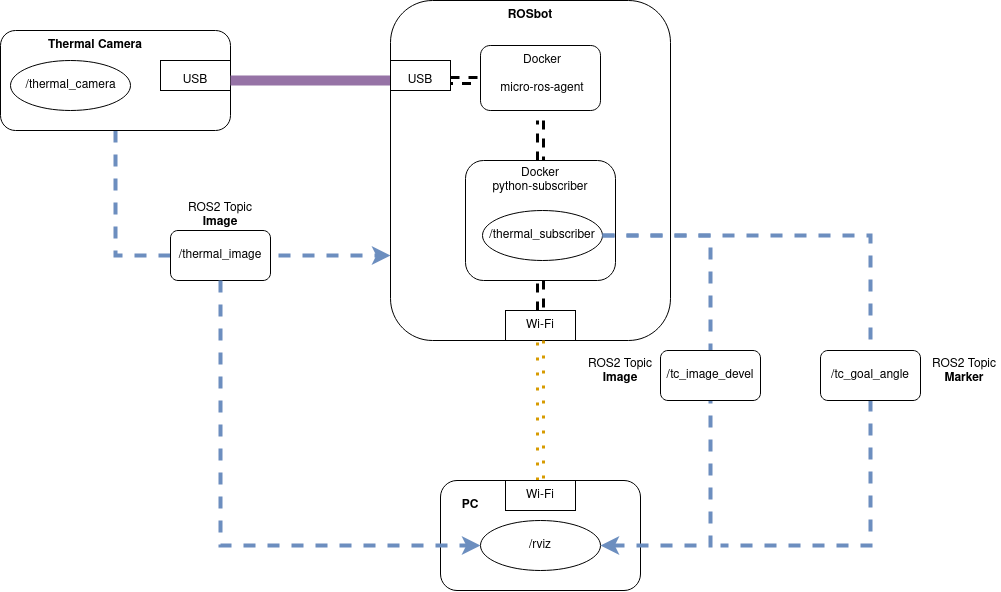

The diagram above was exported from draw.io. Its source (the exported page's mxGraphModel, read from the mxfile embedded in the PNG):
<mxGraphModel dx="1185" dy="683" grid="1" gridSize="10" guides="1" tooltips="1" connect="1" arrows="1" fold="1" page="1" pageScale="1" pageWidth="850" pageHeight="1100" math="0" shadow="0">
  <root>
    <mxCell id="0" />
    <mxCell id="1" parent="0" />
    <mxCell id="uurfmET3sfYh7U1WxnKN-14" style="edgeStyle=orthogonalEdgeStyle;rounded=0;orthogonalLoop=1;jettySize=auto;html=1;exitX=0.5;exitY=1;exitDx=0;exitDy=0;entryX=0;entryY=0.75;entryDx=0;entryDy=0;dashed=1;strokeWidth=4;fillColor=#dae8fc;strokeColor=#6c8ebf;" edge="1" parent="1" source="Gr0blnQcYdYWjCbpS7cA-1" target="Gr0blnQcYdYWjCbpS7cA-2">
      <mxGeometry relative="1" as="geometry" />
    </mxCell>
    <mxCell id="Gr0blnQcYdYWjCbpS7cA-1" value="" style="rounded=1;whiteSpace=wrap;html=1;" parent="1" vertex="1">
      <mxGeometry x="70" y="140" width="230" height="100" as="geometry" />
    </mxCell>
    <mxCell id="Gr0blnQcYdYWjCbpS7cA-2" value="" style="rounded=1;whiteSpace=wrap;html=1;" parent="1" vertex="1">
      <mxGeometry x="460" y="110" width="280" height="340" as="geometry" />
    </mxCell>
    <mxCell id="Gr0blnQcYdYWjCbpS7cA-4" value="&lt;b&gt;Thermal Camera&lt;/b&gt;" style="text;html=1;strokeColor=none;fillColor=none;align=center;verticalAlign=middle;whiteSpace=wrap;rounded=0;" parent="1" vertex="1">
      <mxGeometry x="105" y="140" width="120" height="30" as="geometry" />
    </mxCell>
    <mxCell id="Gr0blnQcYdYWjCbpS7cA-6" value="" style="ellipse;whiteSpace=wrap;html=1;" parent="1" vertex="1">
      <mxGeometry x="80" y="170" width="120" height="50" as="geometry" />
    </mxCell>
    <mxCell id="Gr0blnQcYdYWjCbpS7cA-9" value="/thermal_camera" style="text;html=1;strokeColor=none;fillColor=none;align=center;verticalAlign=middle;whiteSpace=wrap;rounded=0;" parent="1" vertex="1">
      <mxGeometry x="112.5" y="180" width="55" height="30" as="geometry" />
    </mxCell>
    <mxCell id="Gr0blnQcYdYWjCbpS7cA-11" value="" style="rounded=0;whiteSpace=wrap;html=1;" parent="1" vertex="1">
      <mxGeometry x="230" y="170" width="70" height="30" as="geometry" />
    </mxCell>
    <mxCell id="Gr0blnQcYdYWjCbpS7cA-12" value="USB" style="text;html=1;strokeColor=none;fillColor=none;align=center;verticalAlign=middle;whiteSpace=wrap;rounded=0;" parent="1" vertex="1">
      <mxGeometry x="235" y="175" width="60" height="30" as="geometry" />
    </mxCell>
    <mxCell id="Gr0blnQcYdYWjCbpS7cA-13" value="" style="endArrow=none;html=1;rounded=0;fillColor=#e1d5e7;strokeColor=#9673a6;strokeWidth=10;entryX=0;entryY=0.5;entryDx=0;entryDy=0;" parent="1" target="Gr0blnQcYdYWjCbpS7cA-17" edge="1">
      <mxGeometry width="50" height="50" relative="1" as="geometry">
        <mxPoint x="300" y="190" as="sourcePoint" />
        <mxPoint x="490" y="400" as="targetPoint" />
        <Array as="points" />
      </mxGeometry>
    </mxCell>
    <mxCell id="Gr0blnQcYdYWjCbpS7cA-15" value="" style="rounded=0;whiteSpace=wrap;html=1;" parent="1" vertex="1">
      <mxGeometry x="460" y="170" width="60" height="30" as="geometry" />
    </mxCell>
    <mxCell id="Gr0blnQcYdYWjCbpS7cA-31" style="edgeStyle=orthogonalEdgeStyle;rounded=0;orthogonalLoop=1;jettySize=auto;html=1;exitX=1;exitY=0.5;exitDx=0;exitDy=0;entryX=0;entryY=0.5;entryDx=0;entryDy=0;dashed=1;strokeWidth=3;shape=link;" parent="1" source="Gr0blnQcYdYWjCbpS7cA-17" target="Gr0blnQcYdYWjCbpS7cA-20" edge="1">
      <mxGeometry relative="1" as="geometry" />
    </mxCell>
    <mxCell id="Gr0blnQcYdYWjCbpS7cA-17" value="USB" style="text;html=1;strokeColor=none;fillColor=none;align=center;verticalAlign=middle;whiteSpace=wrap;rounded=0;" parent="1" vertex="1">
      <mxGeometry x="460" y="175" width="60" height="30" as="geometry" />
    </mxCell>
    <mxCell id="Gr0blnQcYdYWjCbpS7cA-19" value="&lt;b&gt;ROSbot&lt;/b&gt;" style="text;html=1;strokeColor=none;fillColor=none;align=center;verticalAlign=middle;whiteSpace=wrap;rounded=0;" parent="1" vertex="1">
      <mxGeometry x="570" y="110" width="60" height="30" as="geometry" />
    </mxCell>
    <mxCell id="Gr0blnQcYdYWjCbpS7cA-32" style="edgeStyle=orthogonalEdgeStyle;shape=link;rounded=0;orthogonalLoop=1;jettySize=auto;html=1;dashed=1;strokeWidth=3;" parent="1" target="Gr0blnQcYdYWjCbpS7cA-21" edge="1">
      <mxGeometry relative="1" as="geometry">
        <mxPoint x="610" y="230" as="sourcePoint" />
      </mxGeometry>
    </mxCell>
    <mxCell id="Gr0blnQcYdYWjCbpS7cA-20" value="" style="rounded=1;whiteSpace=wrap;html=1;" parent="1" vertex="1">
      <mxGeometry x="550" y="155" width="120" height="65" as="geometry" />
    </mxCell>
    <mxCell id="Gr0blnQcYdYWjCbpS7cA-21" value="" style="rounded=1;whiteSpace=wrap;html=1;" parent="1" vertex="1">
      <mxGeometry x="535" y="270" width="150" height="120" as="geometry" />
    </mxCell>
    <mxCell id="Gr0blnQcYdYWjCbpS7cA-22" value="&lt;div&gt;Docker&lt;/div&gt;&lt;div&gt;&lt;br&gt;&lt;/div&gt;&lt;div&gt;micro-ros-agent&lt;br&gt;&lt;/div&gt;" style="text;html=1;strokeColor=none;fillColor=none;align=center;verticalAlign=middle;whiteSpace=wrap;rounded=0;" parent="1" vertex="1">
      <mxGeometry x="562" y="169" width="100" height="30" as="geometry" />
    </mxCell>
    <mxCell id="Gr0blnQcYdYWjCbpS7cA-23" value="&lt;div&gt;Docker&lt;/div&gt;&lt;div&gt;python-subscriber&lt;br&gt;&lt;/div&gt;" style="text;html=1;strokeColor=none;fillColor=none;align=center;verticalAlign=middle;whiteSpace=wrap;rounded=0;" parent="1" vertex="1">
      <mxGeometry x="550" y="260" width="120" height="60" as="geometry" />
    </mxCell>
    <mxCell id="Gr0blnQcYdYWjCbpS7cA-25" value="/thermal_subscriber" style="ellipse;whiteSpace=wrap;html=1;" parent="1" vertex="1">
      <mxGeometry x="552" y="320" width="120" height="50" as="geometry" />
    </mxCell>
    <mxCell id="Gr0blnQcYdYWjCbpS7cA-28" value="/thermal_image" style="rounded=1;whiteSpace=wrap;html=1;" parent="1" vertex="1">
      <mxGeometry x="240" y="340" width="100" height="50" as="geometry" />
    </mxCell>
    <mxCell id="uurfmET3sfYh7U1WxnKN-6" value="" style="rounded=1;whiteSpace=wrap;html=1;" vertex="1" parent="1">
      <mxGeometry x="510" y="590" width="200" height="110" as="geometry" />
    </mxCell>
    <mxCell id="uurfmET3sfYh7U1WxnKN-17" style="edgeStyle=orthogonalEdgeStyle;rounded=0;orthogonalLoop=1;jettySize=auto;html=1;exitX=0.5;exitY=1;exitDx=0;exitDy=0;dashed=1;strokeWidth=4;fillColor=#dae8fc;strokeColor=#6c8ebf;entryX=0;entryY=0.5;entryDx=0;entryDy=0;" edge="1" parent="1" source="Gr0blnQcYdYWjCbpS7cA-28" target="uurfmET3sfYh7U1WxnKN-9">
      <mxGeometry relative="1" as="geometry">
        <mxPoint x="470" y="660" as="targetPoint" />
      </mxGeometry>
    </mxCell>
    <mxCell id="uurfmET3sfYh7U1WxnKN-3" value="Wi-Fi" style="rounded=0;whiteSpace=wrap;html=1;" vertex="1" parent="1">
      <mxGeometry x="575" y="420" width="70" height="30" as="geometry" />
    </mxCell>
    <mxCell id="uurfmET3sfYh7U1WxnKN-4" value="" style="endArrow=none;html=1;rounded=0;entryX=0.5;entryY=1;entryDx=0;entryDy=0;exitX=0.5;exitY=0;exitDx=0;exitDy=0;shape=link;dashed=1;strokeWidth=3;" edge="1" parent="1" source="uurfmET3sfYh7U1WxnKN-3" target="Gr0blnQcYdYWjCbpS7cA-21">
      <mxGeometry width="50" height="50" relative="1" as="geometry">
        <mxPoint x="560" y="390" as="sourcePoint" />
        <mxPoint x="610" y="340" as="targetPoint" />
      </mxGeometry>
    </mxCell>
    <mxCell id="uurfmET3sfYh7U1WxnKN-5" value="" style="endArrow=none;dashed=1;html=1;rounded=0;strokeWidth=3;shape=link;entryX=0.5;entryY=1;entryDx=0;entryDy=0;dashPattern=1 4;fillColor=#ffe6cc;strokeColor=#d79b00;" edge="1" parent="1" target="uurfmET3sfYh7U1WxnKN-3">
      <mxGeometry width="50" height="50" relative="1" as="geometry">
        <mxPoint x="610" y="590" as="sourcePoint" />
        <mxPoint x="610" y="340" as="targetPoint" />
      </mxGeometry>
    </mxCell>
    <mxCell id="uurfmET3sfYh7U1WxnKN-7" value="&lt;div&gt;&lt;b&gt;PC&lt;/b&gt;&lt;/div&gt;" style="text;html=1;strokeColor=none;fillColor=none;align=center;verticalAlign=middle;whiteSpace=wrap;rounded=0;" vertex="1" parent="1">
      <mxGeometry x="510" y="600" width="60" height="30" as="geometry" />
    </mxCell>
    <mxCell id="uurfmET3sfYh7U1WxnKN-8" value="Wi-Fi" style="rounded=0;whiteSpace=wrap;html=1;" vertex="1" parent="1">
      <mxGeometry x="575" y="590" width="70" height="30" as="geometry" />
    </mxCell>
    <mxCell id="uurfmET3sfYh7U1WxnKN-9" value="/rviz" style="ellipse;whiteSpace=wrap;html=1;" vertex="1" parent="1">
      <mxGeometry x="550" y="630" width="120" height="50" as="geometry" />
    </mxCell>
    <mxCell id="uurfmET3sfYh7U1WxnKN-10" value="" style="endArrow=classic;html=1;rounded=0;dashed=1;strokeWidth=4;fillColor=#dae8fc;strokeColor=#6c8ebf;exitX=1;exitY=0.5;exitDx=0;exitDy=0;entryX=1;entryY=0.5;entryDx=0;entryDy=0;" edge="1" parent="1" source="Gr0blnQcYdYWjCbpS7cA-25" target="uurfmET3sfYh7U1WxnKN-9">
      <mxGeometry width="50" height="50" relative="1" as="geometry">
        <mxPoint x="690" y="350" as="sourcePoint" />
        <mxPoint x="770" y="345" as="targetPoint" />
        <Array as="points">
          <mxPoint x="780" y="345" />
          <mxPoint x="780" y="655" />
        </Array>
      </mxGeometry>
    </mxCell>
    <mxCell id="uurfmET3sfYh7U1WxnKN-11" value="/tc_image_devel" style="rounded=1;whiteSpace=wrap;html=1;" vertex="1" parent="1">
      <mxGeometry x="730" y="460" width="100" height="50" as="geometry" />
    </mxCell>
    <mxCell id="uurfmET3sfYh7U1WxnKN-21" value="" style="endArrow=none;dashed=1;html=1;strokeWidth=4;rounded=0;fillColor=#dae8fc;strokeColor=#6c8ebf;exitX=1;exitY=0.5;exitDx=0;exitDy=0;" edge="1" parent="1" source="Gr0blnQcYdYWjCbpS7cA-25">
      <mxGeometry width="50" height="50" relative="1" as="geometry">
        <mxPoint x="880" y="400" as="sourcePoint" />
        <mxPoint x="790" y="655" as="targetPoint" />
        <Array as="points">
          <mxPoint x="940" y="345" />
          <mxPoint x="940" y="655" />
        </Array>
      </mxGeometry>
    </mxCell>
    <mxCell id="uurfmET3sfYh7U1WxnKN-22" value="/tc_goal_angle" style="rounded=1;whiteSpace=wrap;html=1;" vertex="1" parent="1">
      <mxGeometry x="890" y="460" width="100" height="50" as="geometry" />
    </mxCell>
    <mxCell id="uurfmET3sfYh7U1WxnKN-24" value="&lt;div&gt;ROS2 Topic&lt;/div&gt;&lt;div&gt;&lt;b&gt;Image&lt;/b&gt;&lt;br&gt;&lt;/div&gt;" style="text;html=1;strokeColor=none;fillColor=none;align=center;verticalAlign=middle;whiteSpace=wrap;rounded=0;" vertex="1" parent="1">
      <mxGeometry x="250" y="310" width="80" height="30" as="geometry" />
    </mxCell>
    <mxCell id="uurfmET3sfYh7U1WxnKN-25" value="&lt;div align=&quot;center&quot;&gt;ROS2 Topic&lt;/div&gt;&lt;div align=&quot;center&quot;&gt;&lt;b&gt;Image&lt;/b&gt;&lt;br&gt;&lt;/div&gt;" style="text;whiteSpace=wrap;html=1;align=center;" vertex="1" parent="1">
      <mxGeometry x="650" y="460" width="80" height="50" as="geometry" />
    </mxCell>
    <mxCell id="uurfmET3sfYh7U1WxnKN-26" value="&lt;div align=&quot;center&quot;&gt;ROS2 Topic&lt;/div&gt;&lt;div align=&quot;center&quot;&gt;&lt;b&gt;Marker&lt;/b&gt;&lt;br&gt;&lt;/div&gt;" style="text;whiteSpace=wrap;html=1;" vertex="1" parent="1">
      <mxGeometry x="1000" y="460" width="70" height="50" as="geometry" />
    </mxCell>
  </root>
</mxGraphModel>